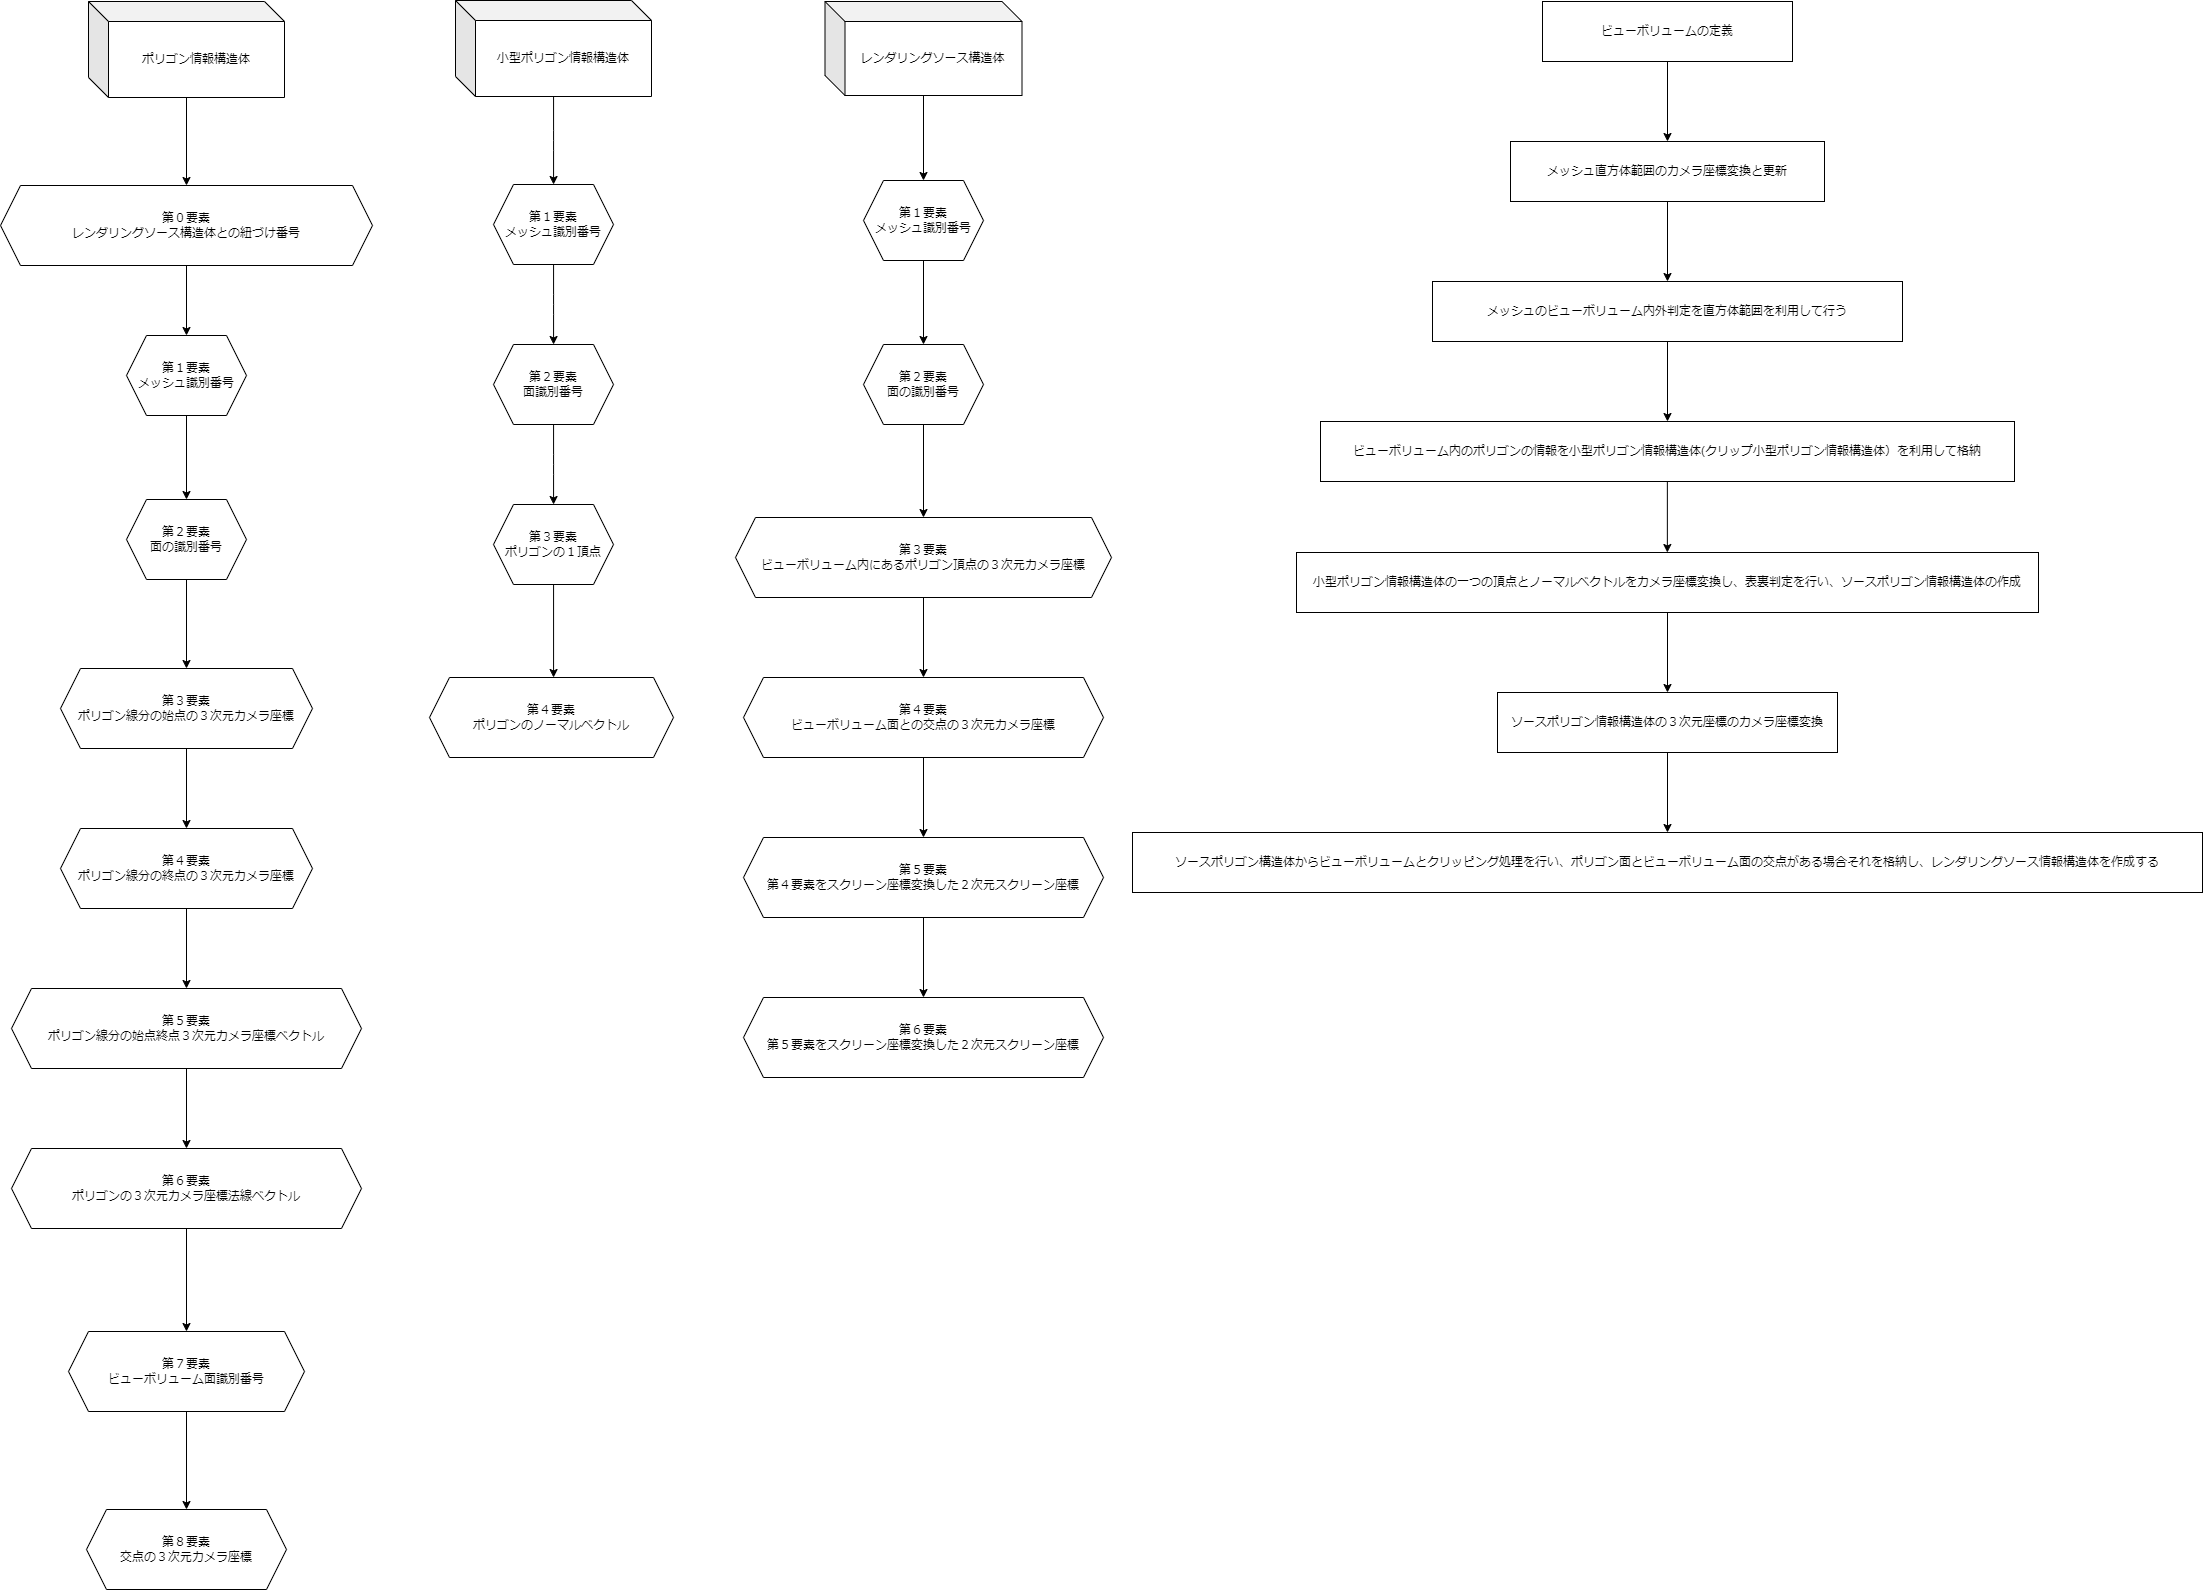

The diagram above was exported from draw.io. Its source (the exported page's mxGraphModel, read from the mxfile embedded in the PNG):
<mxGraphModel dx="2171" dy="1867" grid="0" gridSize="10" guides="1" tooltips="1" connect="1" arrows="1" fold="1" page="0" pageScale="1" pageWidth="827" pageHeight="1169" math="0" shadow="0">
  <root>
    <mxCell id="0" />
    <mxCell id="1" parent="0" />
    <mxCell id="2" value="" style="edgeStyle=none;html=1;" parent="1" source="3" target="5" edge="1">
      <mxGeometry relative="1" as="geometry" />
    </mxCell>
    <mxCell id="3" value="ビューボリュームの定義" style="whiteSpace=wrap;html=1;" parent="1" vertex="1">
      <mxGeometry x="380" y="-605" width="250" height="60" as="geometry" />
    </mxCell>
    <mxCell id="4" value="" style="edgeStyle=none;html=1;" parent="1" source="5" target="12" edge="1">
      <mxGeometry relative="1" as="geometry" />
    </mxCell>
    <mxCell id="5" value="メッシュ直方体範囲のカメラ座標変換と更新" style="whiteSpace=wrap;html=1;" parent="1" vertex="1">
      <mxGeometry x="348" y="-465" width="314" height="60" as="geometry" />
    </mxCell>
    <mxCell id="6" value="" style="edgeStyle=none;html=1;" parent="1" source="7" target="9" edge="1">
      <mxGeometry relative="1" as="geometry" />
    </mxCell>
    <mxCell id="7" value="小型ポリゴン情報構造体の一つの頂点とノーマルベクトルをカメラ座標変換し、表裏判定を行い、ソースポリゴン情報構造体の作成" style="whiteSpace=wrap;html=1;" parent="1" vertex="1">
      <mxGeometry x="134" y="-54" width="742" height="60" as="geometry" />
    </mxCell>
    <mxCell id="8" value="" style="edgeStyle=none;html=1;" parent="1" source="9" target="10" edge="1">
      <mxGeometry relative="1" as="geometry" />
    </mxCell>
    <mxCell id="9" value="ソースポリゴン情報構造体の３次元座標のカメラ座標変換" style="whiteSpace=wrap;html=1;" parent="1" vertex="1">
      <mxGeometry x="335" y="86" width="340" height="60" as="geometry" />
    </mxCell>
    <mxCell id="10" value="ソースポリゴン構造体からビューボリュームとクリッピング処理を行い、ポリゴン面とビューボリューム面の交点がある場合それを格納し、レンダリングソース情報構造体を作成する" style="whiteSpace=wrap;html=1;" parent="1" vertex="1">
      <mxGeometry x="-30" y="226" width="1070" height="60" as="geometry" />
    </mxCell>
    <mxCell id="11" value="" style="edgeStyle=none;html=1;" parent="1" source="12" target="14" edge="1">
      <mxGeometry relative="1" as="geometry" />
    </mxCell>
    <mxCell id="12" value="メッシュのビューボリューム内外判定を直方体範囲を利用して行う" style="whiteSpace=wrap;html=1;" parent="1" vertex="1">
      <mxGeometry x="270" y="-325" width="470" height="60" as="geometry" />
    </mxCell>
    <mxCell id="13" style="edgeStyle=elbowEdgeStyle;html=1;" parent="1" source="14" target="7" edge="1">
      <mxGeometry relative="1" as="geometry" />
    </mxCell>
    <mxCell id="14" value="ビューボリューム内のポリゴンの情報を小型ポリゴン情報構造体(クリップ小型ポリゴン情報構造体）を利用して格納" style="whiteSpace=wrap;html=1;" parent="1" vertex="1">
      <mxGeometry x="158" y="-185" width="694" height="60" as="geometry" />
    </mxCell>
    <mxCell id="15" style="edgeStyle=none;html=1;" parent="1" source="16" target="23" edge="1">
      <mxGeometry relative="1" as="geometry" />
    </mxCell>
    <mxCell id="16" value="第２要素&lt;br&gt;面の識別番号" style="shape=hexagon;perimeter=hexagonPerimeter2;whiteSpace=wrap;html=1;fixedSize=1;" parent="1" vertex="1">
      <mxGeometry x="-1036" y="-107" width="120" height="80" as="geometry" />
    </mxCell>
    <mxCell id="17" value="第８要素&lt;br&gt;交点の３次元カメラ座標" style="shape=hexagon;perimeter=hexagonPerimeter2;whiteSpace=wrap;html=1;fixedSize=1;" parent="1" vertex="1">
      <mxGeometry x="-1076" y="903" width="200" height="80" as="geometry" />
    </mxCell>
    <mxCell id="18" style="edgeStyle=none;html=1;" parent="1" source="19" target="16" edge="1">
      <mxGeometry relative="1" as="geometry" />
    </mxCell>
    <mxCell id="19" value="第１要素&lt;br&gt;メッシュ識別番号" style="shape=hexagon;perimeter=hexagonPerimeter2;whiteSpace=wrap;html=1;fixedSize=1;" parent="1" vertex="1">
      <mxGeometry x="-1036" y="-271" width="120" height="80" as="geometry" />
    </mxCell>
    <mxCell id="20" style="edgeStyle=none;html=1;" parent="1" source="21" target="17" edge="1">
      <mxGeometry relative="1" as="geometry" />
    </mxCell>
    <mxCell id="21" value="第７要素&lt;br&gt;ビューボリューム面識別番号" style="shape=hexagon;perimeter=hexagonPerimeter2;whiteSpace=wrap;html=1;fixedSize=1;" parent="1" vertex="1">
      <mxGeometry x="-1094" y="725" width="236" height="80" as="geometry" />
    </mxCell>
    <mxCell id="22" value="" style="edgeStyle=none;html=1;" parent="1" source="23" target="27" edge="1">
      <mxGeometry relative="1" as="geometry" />
    </mxCell>
    <mxCell id="23" value="第３要素&lt;br&gt;ポリゴン線分の始点の３次元カメラ座標" style="shape=hexagon;perimeter=hexagonPerimeter2;whiteSpace=wrap;html=1;fixedSize=1;" parent="1" vertex="1">
      <mxGeometry x="-1102" y="62" width="252" height="80" as="geometry" />
    </mxCell>
    <mxCell id="24" style="edgeStyle=none;html=1;" parent="1" source="25" target="44" edge="1">
      <mxGeometry relative="1" as="geometry" />
    </mxCell>
    <mxCell id="25" value="ポリゴン情報構造体" style="shape=cube;whiteSpace=wrap;html=1;boundedLbl=1;backgroundOutline=1;darkOpacity=0.05;darkOpacity2=0.1;fontFamily=Helvetica;fontSize=12;fontColor=default;align=center;strokeColor=default;fillColor=default;" parent="1" vertex="1">
      <mxGeometry x="-1074" y="-605" width="196" height="96" as="geometry" />
    </mxCell>
    <mxCell id="26" value="" style="edgeStyle=none;html=1;" parent="1" source="27" target="29" edge="1">
      <mxGeometry relative="1" as="geometry" />
    </mxCell>
    <mxCell id="27" value="第４要素&lt;br&gt;ポリゴン線分の終点の３次元カメラ座標" style="shape=hexagon;perimeter=hexagonPerimeter2;whiteSpace=wrap;html=1;fixedSize=1;" parent="1" vertex="1">
      <mxGeometry x="-1102" y="222" width="252" height="80" as="geometry" />
    </mxCell>
    <mxCell id="28" value="" style="edgeStyle=none;html=1;" parent="1" source="29" target="46" edge="1">
      <mxGeometry relative="1" as="geometry" />
    </mxCell>
    <mxCell id="29" value="第５要素&lt;br&gt;ポリゴン線分の始点終点３次元カメラ座標ベクトル" style="shape=hexagon;perimeter=hexagonPerimeter2;whiteSpace=wrap;html=1;fixedSize=1;" parent="1" vertex="1">
      <mxGeometry x="-1151" y="382" width="350" height="80" as="geometry" />
    </mxCell>
    <mxCell id="30" style="edgeStyle=none;html=1;" parent="1" source="31" target="33" edge="1">
      <mxGeometry relative="1" as="geometry" />
    </mxCell>
    <mxCell id="31" value="レンダリングソース構造体" style="shape=cube;whiteSpace=wrap;html=1;boundedLbl=1;backgroundOutline=1;darkOpacity=0.05;darkOpacity2=0.1;" parent="1" vertex="1">
      <mxGeometry x="-337.5" y="-605" width="197" height="94" as="geometry" />
    </mxCell>
    <mxCell id="32" value="" style="edgeStyle=none;html=1;" parent="1" source="33" target="35" edge="1">
      <mxGeometry relative="1" as="geometry" />
    </mxCell>
    <mxCell id="33" value="第１要素&lt;br&gt;メッシュ識別番号" style="shape=hexagon;perimeter=hexagonPerimeter2;whiteSpace=wrap;html=1;fixedSize=1;" parent="1" vertex="1">
      <mxGeometry x="-299" y="-426" width="120" height="80" as="geometry" />
    </mxCell>
    <mxCell id="34" style="edgeStyle=none;html=1;entryX=0.5;entryY=0;entryDx=0;entryDy=0;" parent="1" source="35" target="37" edge="1">
      <mxGeometry relative="1" as="geometry" />
    </mxCell>
    <mxCell id="35" value="第２要素&lt;br&gt;面の識別番号" style="shape=hexagon;perimeter=hexagonPerimeter2;whiteSpace=wrap;html=1;fixedSize=1;" parent="1" vertex="1">
      <mxGeometry x="-299" y="-262" width="120" height="80" as="geometry" />
    </mxCell>
    <mxCell id="36" value="" style="edgeStyle=none;html=1;" parent="1" source="37" target="39" edge="1">
      <mxGeometry relative="1" as="geometry" />
    </mxCell>
    <mxCell id="37" value="第３要素&lt;br&gt;ビューボリューム内にあるポリゴン頂点の３次元カメラ座標" style="shape=hexagon;perimeter=hexagonPerimeter2;whiteSpace=wrap;html=1;fixedSize=1;" parent="1" vertex="1">
      <mxGeometry x="-427" y="-89" width="376" height="80" as="geometry" />
    </mxCell>
    <mxCell id="38" value="" style="edgeStyle=none;html=1;" parent="1" source="39" target="41" edge="1">
      <mxGeometry relative="1" as="geometry" />
    </mxCell>
    <mxCell id="39" value="第４要素&lt;br&gt;ビューボリューム面との交点の３次元カメラ座標" style="shape=hexagon;perimeter=hexagonPerimeter2;whiteSpace=wrap;html=1;fixedSize=1;" parent="1" vertex="1">
      <mxGeometry x="-419" y="71" width="360" height="80" as="geometry" />
    </mxCell>
    <mxCell id="40" value="" style="edgeStyle=none;html=1;" parent="1" source="41" target="42" edge="1">
      <mxGeometry relative="1" as="geometry" />
    </mxCell>
    <mxCell id="41" value="第５要素&lt;br&gt;第４要素をスクリーン座標変換した２次元スクリーン座標" style="shape=hexagon;perimeter=hexagonPerimeter2;whiteSpace=wrap;html=1;fixedSize=1;" parent="1" vertex="1">
      <mxGeometry x="-419" y="231" width="360" height="80" as="geometry" />
    </mxCell>
    <mxCell id="42" value="第６要素&lt;br&gt;第５要素をスクリーン座標変換した２次元スクリーン座標" style="shape=hexagon;perimeter=hexagonPerimeter2;whiteSpace=wrap;html=1;fixedSize=1;" parent="1" vertex="1">
      <mxGeometry x="-419" y="391" width="360" height="80" as="geometry" />
    </mxCell>
    <mxCell id="43" style="edgeStyle=none;html=1;" parent="1" source="44" target="19" edge="1">
      <mxGeometry relative="1" as="geometry" />
    </mxCell>
    <mxCell id="44" value="第０要素&lt;br&gt;レンダリングソース構造体との紐づけ番号" style="shape=hexagon;perimeter=hexagonPerimeter2;whiteSpace=wrap;html=1;fixedSize=1;" parent="1" vertex="1">
      <mxGeometry x="-1162" y="-421" width="372" height="80" as="geometry" />
    </mxCell>
    <mxCell id="45" style="edgeStyle=none;html=1;" parent="1" source="46" target="21" edge="1">
      <mxGeometry relative="1" as="geometry" />
    </mxCell>
    <mxCell id="46" value="第６要素&lt;br&gt;ポリゴンの３次元カメラ座標法線ベクトル" style="shape=hexagon;perimeter=hexagonPerimeter2;whiteSpace=wrap;html=1;fixedSize=1;" parent="1" vertex="1">
      <mxGeometry x="-1151" y="542" width="350" height="80" as="geometry" />
    </mxCell>
    <mxCell id="47" value="" style="edgeStyle=elbowEdgeStyle;html=1;" parent="1" source="48" target="50" edge="1">
      <mxGeometry relative="1" as="geometry" />
    </mxCell>
    <mxCell id="48" value="小型ポリゴン情報構造体" style="shape=cube;whiteSpace=wrap;html=1;boundedLbl=1;backgroundOutline=1;darkOpacity=0.05;darkOpacity2=0.1;fontFamily=Helvetica;fontSize=12;fontColor=default;align=center;strokeColor=default;fillColor=default;" parent="1" vertex="1">
      <mxGeometry x="-707" y="-606" width="196" height="96" as="geometry" />
    </mxCell>
    <mxCell id="49" value="" style="edgeStyle=elbowEdgeStyle;html=1;" parent="1" source="50" target="52" edge="1">
      <mxGeometry relative="1" as="geometry" />
    </mxCell>
    <mxCell id="50" value="第１要素&lt;br&gt;メッシュ識別番号" style="shape=hexagon;perimeter=hexagonPerimeter2;whiteSpace=wrap;html=1;fixedSize=1;" parent="1" vertex="1">
      <mxGeometry x="-669" y="-422" width="120" height="80" as="geometry" />
    </mxCell>
    <mxCell id="51" value="" style="edgeStyle=elbowEdgeStyle;html=1;" parent="1" source="52" target="55" edge="1">
      <mxGeometry relative="1" as="geometry" />
    </mxCell>
    <mxCell id="52" value="第２要素&lt;br&gt;面識別番号" style="shape=hexagon;perimeter=hexagonPerimeter2;whiteSpace=wrap;html=1;fixedSize=1;" parent="1" vertex="1">
      <mxGeometry x="-669" y="-262" width="120" height="80" as="geometry" />
    </mxCell>
    <mxCell id="53" value="第４要素&lt;br&gt;ポリゴンのノーマルベクトル" style="shape=hexagon;perimeter=hexagonPerimeter2;whiteSpace=wrap;html=1;fixedSize=1;" parent="1" vertex="1">
      <mxGeometry x="-733" y="71" width="244" height="80" as="geometry" />
    </mxCell>
    <mxCell id="54" style="edgeStyle=elbowEdgeStyle;html=1;" parent="1" source="55" target="53" edge="1">
      <mxGeometry relative="1" as="geometry" />
    </mxCell>
    <mxCell id="55" value="第３要素&lt;br&gt;ポリゴンの１頂点" style="shape=hexagon;perimeter=hexagonPerimeter2;whiteSpace=wrap;html=1;fixedSize=1;" parent="1" vertex="1">
      <mxGeometry x="-669" y="-102" width="120" height="80" as="geometry" />
    </mxCell>
  </root>
</mxGraphModel>